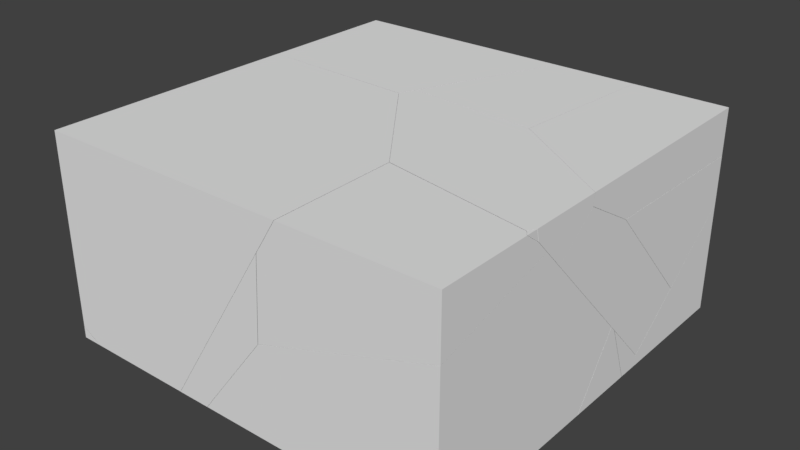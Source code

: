 # Source: wall_pieces.blend  (saved by Blender 2.77.0; exported with 4.5.12 LTS)
import bpy
from mathutils import Matrix  # noqa: F401  (used for matrix-valued properties, if any)

bpy.ops.wm.read_factory_settings(use_empty=True)
scene = bpy.context.scene
scene.name = 'Scene'

# ---- collections
col_collection_1 = bpy.data.collections.new('Collection 1'); scene.collection.children.link(col_collection_1)
col_collection_1.hide_render = True
col_collection_1.hide_viewport = True
col_collection_2 = bpy.data.collections.new('Collection 2'); scene.collection.children.link(col_collection_2)

# ---- world
world_world = bpy.data.worlds.new('World'); scene.world = world_world
world_world.color = (0.05088, 0.05088, 0.05088)
world_world.use_sun_shadow = False
world_world.sun_shadow_jitter_overblur = 0.0
world_world.cycles.sampling_method = 'MANUAL'

# ---- meshes
me_cube_001 = bpy.data.meshes.new('Cube.001')
me_cube_001.from_pydata([(-1.0, -1.0, -1.0), (-1.0, -1.0, 1.0), (-1.0, 1.0, -1.0), (-1.0, 1.0, 1.0), (1.0, -1.0, -1.0), (1.0, -1.0, 1.0), (1.0, 1.0, -1.0), (1.0, 1.0, 1.0)], [], [(1, 3, 2, 0), (3, 7, 6, 2), (7, 5, 4, 6), (5, 1, 0, 4), (0, 2, 6, 4), (5, 7, 3, 1)])
me_cube_001.use_remesh_preserve_volume = False
me_cube_001.use_remesh_preserve_attributes = False
me_cube_001.use_mirror_vertex_groups = False
me_cube_001.update()
me_mesh_021 = bpy.data.meshes.new('Mesh.021')
me_mesh_021.from_pydata([(-0.3337, -0.7639, 0.4377), (0.7722, -1.33, 0.4515), (0.7722, 0.3503, 0.421), (0.7722, -0.3567, -0.5971), (-0.2414, 0.3504, 0.4168), (-0.4313, -0.5657, 0.2771), (-0.1131, 0.1057, -0.6189), (-0.4111, 0.3504, 0.1843), (-0.4556, 0.3376, 0.125), (-0.1184, 0.12, -0.6099), (-0.4549, 0.3504, 0.1241), (-0.3443, 0.3504, -0.1142), (-0.1849, 0.3504, -0.4574), (0.7722, 0.3504, -0.04014), (0.7722, -1.33, 0.4515), (0.7722, 0.3503, 0.421), (-0.2414, 0.3504, 0.4168), (0.7722, -0.3567, -0.5971), (-0.4111, 0.3504, 0.1843), (-0.4549, 0.3504, 0.1241), (-0.3443, 0.3504, -0.1142), (-0.1849, 0.3504, -0.4574), (0.7722, 0.3504, -0.04014)], [], [(21, 13, 17, 6, 9), (2, 0, 14), (16, 0, 2), (6, 0, 5), (18, 8, 0, 16), (8, 5, 0), (6, 5, 8, 9), (19, 8, 18), (9, 8, 20, 21), (20, 8, 19), (0, 6, 17, 14), (3, 22, 15, 1), (15, 22, 12, 11, 10, 7, 4)])
_k = set([(1, 3), (1, 15), (2, 14), (2, 16), (3, 22), (4, 7), (4, 15), (7, 10), (10, 11), (11, 12), (12, 22), (13, 17), (13, 21), (14, 17), (16, 18), (18, 19), (19, 20), (20, 21)])
me_mesh_021.attributes.new('sharp_edge', 'BOOLEAN', 'EDGE').data.foreach_set('value', [ (min(e.vertices), max(e.vertices)) in _k for e in me_mesh_021.edges])
me_mesh_021.use_remesh_preserve_volume = False
me_mesh_021.use_remesh_preserve_attributes = False
me_mesh_021.use_mirror_vertex_groups = False
me_mesh_021.update()
me_mesh_020 = bpy.data.meshes.new('Mesh.020')
me_mesh_020.from_pydata([(-0.3, -0.3433, 0.9465), (-0.7433, -0.3021, 0.7003), (0.7939, -1.478, 0.7375), (0.7939, -1.07, 1.06), (-0.7278, -0.2557, 0.6825), (-0.8273, -0.7485, 0.2943), (0.7939, -1.055, 1.05), (-0.3129, 0.02599, 0.7331), (-0.3207, 0.64, -0.6269), (-0.3652, 0.4084, -0.8289), (-0.4168, 0.2308, -0.8289), (-0.5316, -0.04317, -0.5152), (0.7939, -0.5409, 0.7477), (-0.411, 0.2239, 0.5722), (-0.3185, 0.6453, -0.6218), (-0.0118, 0.855, -0.3228), (-0.05809, 0.8791, -0.324), (-0.2752, 0.6934, -0.5651), (0.7939, 0.434, -0.3032), (-0.09157, 0.8964, -0.325), (0.7939, -0.1155, -0.7088), (0.1542, 0.1209, -0.8289), (0.7939, -0.1008, -0.7244), (0.7939, -1.478, 0.7375), (0.7939, -1.07, 1.06), (0.7939, -1.055, 1.05), (-0.3652, 0.4084, -0.8289), (-0.4168, 0.2308, -0.8289), (0.7939, -0.1008, -0.7244), (0.7939, -0.1155, -0.7088), (0.1542, 0.1209, -0.8289), (0.7939, 0.434, -0.3032), (0.7939, -0.5409, 0.7477)], [], [(27, 30, 28, 29, 11), (4, 1, 0), (25, 7, 0, 24), (4, 0, 7), (8, 1, 4), (5, 1, 8, 26, 27, 11), (32, 7, 25), (13, 4, 7), (8, 4, 14), (16, 13, 7, 15), (14, 4, 13, 17), (19, 13, 16), (17, 13, 19), (8, 14, 17, 19, 16, 15, 31, 28, 30, 26), (5, 23, 24, 0, 1), (2, 20, 22, 18, 12, 6, 3), (9, 21, 10), (29, 23, 5, 11), (32, 31, 15, 7)])
_k = set([(2, 3), (2, 20), (3, 6), (6, 12), (9, 10), (9, 21), (10, 21), (12, 18), (18, 22), (20, 22), (23, 24), (23, 29), (24, 25), (25, 32), (26, 27), (26, 30), (27, 30), (28, 29), (28, 31), (31, 32)])
me_mesh_020.attributes.new('sharp_edge', 'BOOLEAN', 'EDGE').data.foreach_set('value', [ (min(e.vertices), max(e.vertices)) in _k for e in me_mesh_020.edges])
me_mesh_020.use_remesh_preserve_volume = False
me_mesh_020.use_remesh_preserve_attributes = False
me_mesh_020.use_mirror_vertex_groups = False
me_mesh_020.update()
me_mesh_019 = bpy.data.meshes.new('Mesh.019')
me_mesh_019.from_pydata([(0.2911, 0.6557, 0.3506), (0.5874, 0.6417, 0.326), (0.5204, 0.6557, 0.3297), (-0.09624, 0.6557, 0.3857), (-0.3106, 0.08075, 0.5033), (0.2931, -0.7407, 0.5886), (0.9252, 0.4233, -0.41), (0.9199, 0.424, -0.4117), (0.395, 0.6557, 0.2086), (0.6112, -0.261, 0.4776), (-0.6041, -0.7041, 0.6631), (-0.4936, -0.4097, 0.6031), (0.9297, 0.4108, -0.4178), (-0.08805, 0.5528, -0.7497), (-0.3019, 0.6546, -0.4611), (-0.2996, 0.6557, -0.4536), (0.7008, 0.1579, -0.7169), (-0.6069, -0.7116, 0.6645), (0.1213, -0.7751, 0.6095), (0.6775, 0.1604, -0.7251), (-0.5516, -0.8074, 0.5387), (-0.6232, -0.7331, 0.6352), (-0.6017, -0.7554, 0.6062), (-0.5028, -0.1268, -0.498), (-0.04599, 0.2035, -0.9221), (0.1139, 0.2224, -0.9221), (-0.6148, -0.6801, 0.3319), (-0.6719, -0.5646, 0.1442), (-0.6552, -0.2368, -0.3563), (-0.01861, 0.2957, -0.9221), (0.5204, 0.6557, 0.3297), (0.2911, 0.6557, 0.3506), (-0.09624, 0.6557, 0.3857), (0.395, 0.6557, 0.2086), (-0.2996, 0.6557, -0.4536), (-0.04599, 0.2035, -0.9221), (-0.01861, 0.2957, -0.9221), (0.1139, 0.2224, -0.9221)], [], [(31, 1, 30), (1, 31, 32, 4, 5), (30, 1, 6, 7, 33), (1, 5, 9), (10, 5, 4, 11), (6, 1, 9, 12), (33, 7, 13, 14, 34), (7, 6, 12, 16, 19, 37, 36, 13), (17, 18, 5, 10), (16, 5, 18, 19), (20, 18, 17, 21, 22), (18, 23, 35, 37, 19), (23, 18, 20, 26, 27, 28), (21, 27, 26, 22), (11, 14, 28, 27, 21, 17, 10), (22, 26, 20), (32, 34, 14, 11, 4), (13, 36, 35, 23, 28, 14), (15, 3, 0, 2, 8), (12, 9, 5, 16), (24, 29, 25)])
_k = set([(0, 2), (0, 3), (2, 8), (3, 15), (8, 15), (24, 25), (24, 29), (25, 29), (30, 31), (30, 33), (31, 32), (32, 34), (33, 34), (35, 36), (35, 37), (36, 37)])
me_mesh_019.attributes.new('sharp_edge', 'BOOLEAN', 'EDGE').data.foreach_set('value', [ (min(e.vertices), max(e.vertices)) in _k for e in me_mesh_019.edges])
me_mesh_019.use_remesh_preserve_volume = False
me_mesh_019.use_remesh_preserve_attributes = False
me_mesh_019.use_mirror_vertex_groups = False
me_mesh_019.update()
me_mesh_018 = bpy.data.meshes.new('Mesh.018')
me_mesh_018.from_pydata([(0.3859, -0.2797, 0.7651), (0.3706, -0.3249, 0.7835), (0.7939, 0.6168, -0.5448), (0.2112, 0.6843, -0.7458), (0.0472, 0.665, -0.7458), (0.2247, -0.3122, 0.7857), (0.287, -0.7713, 0.3775), (0.583, -0.06612, -0.4318), (0.698, 0.2081, -0.7458), (0.7497, 0.3862, -0.7458), (-0.4586, -0.3405, 0.7059), (-0.5624, 0.2244, -0.1797), (-0.5789, -0.09777, 0.3118), (-0.5212, -0.2143, 0.501), (-0.4525, -0.3495, 0.7105), (-0.4561, -0.3454, 0.7139), (-0.1263, -0.7152, 0.4023), (-0.5577, -0.003876, -0.2652), (-0.6258, 0.0644, -0.1608), (-0.04547, 0.3512, -0.7458), (0.03391, 0.6202, -0.7458), (0.2112, 0.6843, -0.7458), (0.0472, 0.665, -0.7458), (0.698, 0.2081, -0.7458), (0.7497, 0.3862, -0.7458), (-0.04547, 0.3512, -0.7458), (0.03391, 0.6202, -0.7458)], [], [(2, 0, 1), (17, 25, 23, 7), (1, 0, 5), (2, 1, 6, 7, 23, 24), (14, 1, 5, 15), (15, 5, 0, 10), (10, 0, 2, 21, 22, 11, 12, 13), (16, 17, 7, 6), (13, 17, 16, 14, 15, 10), (12, 18, 17, 13), (11, 18, 12), (25, 17, 26), (8, 19, 20, 4, 3, 9), (2, 24, 21), (22, 26, 17, 18, 11), (1, 14, 16, 6)])
_k = set([(3, 4), (3, 9), (4, 20), (8, 9), (8, 19), (19, 20), (21, 22), (21, 24), (22, 26), (23, 24), (23, 25), (25, 26)])
me_mesh_018.attributes.new('sharp_edge', 'BOOLEAN', 'EDGE').data.foreach_set('value', [ (min(e.vertices), max(e.vertices)) in _k for e in me_mesh_018.edges])
me_mesh_018.use_remesh_preserve_volume = False
me_mesh_018.use_remesh_preserve_attributes = False
me_mesh_018.use_mirror_vertex_groups = False
me_mesh_018.update()
me_mesh_017 = bpy.data.meshes.new('Mesh.017')
me_mesh_017.from_pydata([(0.2798, 0.8205, -0.3523), (0.3379, 0.8085, -0.3556), (0.07425, 0.8205, -0.3338), (0.3385, 0.8205, -0.3563), (-0.7435, -0.2472, -0.07813), (-0.3453, 0.8205, -0.2959), (0.3614, -0.09752, -0.2035), (-0.8277, -0.4719, -0.03228), (0.5514, 0.8205, -0.0633), (0.4593, -0.2953, -0.04285), (-0.1195, -0.6105, -0.07227), (-0.8557, -0.5463, -0.017), (0.5202, -0.6341, 0.3943), (0.02881, -0.6228, -0.07525), (0.04377, -0.5777, -0.09254), (-0.7988, -0.554, 0.2283), (0.517, -0.671, 0.3943), (0.4714, -0.6646, 0.1712), (0.6456, 0.8205, 0.3943), (-0.7607, -0.5591, 0.3943), (-0.1781, 0.8205, 0.3943), (0.07425, 0.8205, -0.3338), (0.2798, 0.8205, -0.3523), (0.3385, 0.8205, -0.3563), (-0.3453, 0.8205, -0.2959), (0.5514, 0.8205, -0.0633), (0.5202, -0.6341, 0.3943), (0.517, -0.671, 0.3943), (0.6456, 0.8205, 0.3943), (-0.1781, 0.8205, 0.3943), (-0.7607, -0.5591, 0.3943)], [], [(22, 1, 21), (23, 1, 22), (25, 9, 1, 23), (17, 13, 6, 9), (9, 6, 1), (6, 14, 10, 11, 7), (28, 26, 9, 25), (30, 15, 11, 10, 17, 27), (27, 17, 9, 26), (13, 14, 6), (14, 13, 10), (13, 17, 10), (29, 18, 8, 3, 0, 2, 5), (30, 20, 24, 4, 15), (18, 29, 19, 16, 12), (15, 4, 7, 11), (1, 6, 7, 4, 24, 21)])
_k = set([(0, 2), (0, 3), (2, 5), (3, 8), (5, 29), (8, 18), (12, 16), (12, 18), (16, 19), (19, 29), (20, 24), (20, 30), (21, 22), (21, 24), (22, 23), (23, 25), (25, 28), (26, 27), (26, 28), (27, 30)])
me_mesh_017.attributes.new('sharp_edge', 'BOOLEAN', 'EDGE').data.foreach_set('value', [ (min(e.vertices), max(e.vertices)) in _k for e in me_mesh_017.edges])
me_mesh_017.use_remesh_preserve_volume = False
me_mesh_017.use_remesh_preserve_attributes = False
me_mesh_017.use_mirror_vertex_groups = False
me_mesh_017.update()
me_mesh_016 = bpy.data.meshes.new('Mesh.016')
me_mesh_016.from_pydata([(1.276, -0.3535, 0.1516), (0.5879, 0.1216, 0.2494), (1.276, -0.3433, 0.2494), (1.276, -0.3548, 0.1392), (0.1805, 0.3715, 0.02641), (0.2263, 0.3656, 0.2494), (1.276, -0.3628, 0.1329), (-0.2634, 0.4133, -0.22), (0.1884, 0.369, 0.2494), (-0.3472, -0.0334, -0.626), (-0.4152, 0.4268, -0.2175), (0.1735, 0.3703, 0.2494), (1.276, -0.7626, -0.1833), (-1.133, 0.4879, -0.09801), (0.06426, 0.3798, 0.2494), (-1.148, 0.4899, -0.1618), (-0.6446, 0.007189, -0.6085), (-1.091, 0.482, 0.08561), (-1.053, 0.4767, 0.2494), (-1.091, 0.3936, -0.289), (-1.143, 0.4468, -0.2195), (-1.164, 0.469, -0.1905), (-0.7605, 0.0229, -0.6015), (-0.2106, -0.8838, 0.2494), (1.276, -1.064, 0.1369), (-1.12, 0.3181, 0.2494), (1.234, -1.162, 0.2494), (1.276, -1.091, 0.2494), (0.5879, 0.1216, 0.2494), (1.276, -0.3433, 0.2494), (1.276, -0.3535, 0.1516), (0.2263, 0.3656, 0.2494), (1.276, -0.3548, 0.1392), (1.276, -0.3628, 0.1329), (0.1884, 0.369, 0.2494), (0.1735, 0.3703, 0.2494), (1.276, -0.7626, -0.1833), (0.06426, 0.3798, 0.2494), (-1.053, 0.4767, 0.2494), (-0.2106, -0.8838, 0.2494), (-1.12, 0.3181, 0.2494), (1.234, -1.162, 0.2494), (1.276, -1.091, 0.2494), (1.276, -1.064, 0.1369)], [], [(30, 28, 29), (32, 4, 31, 28, 30), (33, 7, 4, 32), (31, 4, 7, 34), (41, 39, 22, 16, 9, 36, 43), (34, 7, 10, 35), (33, 36, 9, 7), (13, 37, 35, 10, 15), (37, 13, 17, 38), (15, 10, 19, 20, 21), (19, 10, 16, 22), (40, 20, 19, 22, 39), (2, 42, 24, 12, 6, 3, 0), (42, 2, 1, 5, 8, 11, 14, 18, 25, 23, 26), (20, 40, 21), (41, 43, 27), (17, 40, 38), (40, 17, 13, 15, 21), (16, 10, 7, 9)])
_k = set([(0, 2), (0, 3), (1, 2), (1, 5), (3, 6), (5, 8), (6, 12), (8, 11), (11, 14), (12, 24), (14, 18), (18, 25), (23, 25), (23, 26), (24, 42), (26, 42), (27, 41), (27, 43), (28, 29), (28, 31), (29, 30), (30, 32), (31, 34), (32, 33), (33, 36), (34, 35), (35, 37), (36, 43), (37, 38), (38, 40), (39, 40), (39, 41)])
me_mesh_016.attributes.new('sharp_edge', 'BOOLEAN', 'EDGE').data.foreach_set('value', [ (min(e.vertices), max(e.vertices)) in _k for e in me_mesh_016.edges])
me_mesh_016.use_remesh_preserve_volume = False
me_mesh_016.use_remesh_preserve_attributes = False
me_mesh_016.use_mirror_vertex_groups = False
me_mesh_016.update()
me_mesh_015 = bpy.data.meshes.new('Mesh.015')
me_mesh_015.from_pydata([(0.5086, -1.158, 0.06606), (-0.5965, -0.07914, -0.2517), (0.5086, -0.6442, -0.2368), (0.5086, -1.174, 0.07522), (-0.5842, -0.4472, -0.03805), (-0.539, -0.4542, 0.1851), (-0.5041, 1.038, -0.2722), (0.5086, 1.038, -0.2682), (0.5086, -1.162, 0.1851), (-0.4168, 0.9679, 0.1851), (-0.4108, 1.038, 0.1851), (0.5086, 1.038, 0.1851), (0.5086, -0.6442, -0.2368), (0.5086, -1.158, 0.06606), (0.5086, -1.174, 0.07522), (-0.5041, 1.038, -0.2722), (0.5086, 1.038, -0.2682), (0.5086, -1.162, 0.1851), (-0.539, -0.4542, 0.1851), (-0.4168, 0.9679, 0.1851), (-0.4108, 1.038, 0.1851)], [], [(13, 1, 12), (14, 4, 1, 13), (19, 1, 4, 18), (14, 17, 18, 4), (15, 1, 19, 20), (10, 11, 16, 6), (8, 11, 10, 9, 5), (11, 8, 3, 0, 2, 16), (1, 15, 7, 12)])
_k = set([(0, 2), (0, 3), (2, 16), (3, 8), (5, 8), (5, 9), (6, 10), (6, 16), (7, 12), (7, 15), (9, 10), (12, 13), (13, 14), (14, 17), (15, 20), (17, 18), (18, 19), (19, 20)])
me_mesh_015.attributes.new('sharp_edge', 'BOOLEAN', 'EDGE').data.foreach_set('value', [ (min(e.vertices), max(e.vertices)) in _k for e in me_mesh_015.edges])
me_mesh_015.use_remesh_preserve_volume = False
me_mesh_015.use_remesh_preserve_attributes = False
me_mesh_015.use_mirror_vertex_groups = False
me_mesh_015.update()
me_mesh_014 = bpy.data.meshes.new('Mesh.014')
me_mesh_014.from_pydata([(0.5505, -0.1786, -0.1849), (0.2139, 0.03881, 0.549), (0.3359, -0.1517, -0.2573), (0.3186, 0.05064, 0.3238), (0.4843, 0.05064, -0.03314), (-0.6479, 0.03788, -0.2752), (-0.4625, -0.05023, -0.5254), (0.2143, 0.05064, 0.5481), (0.1572, 0.05064, 0.552), (-0.6747, 0.05064, -0.2391), (-0.4897, 0.05064, -0.4577), (0.4843, 0.05064, -0.03314), (0.3186, 0.05064, 0.3238), (0.2143, 0.05064, 0.5481), (0.1572, 0.05064, 0.552), (-0.6747, 0.05064, -0.2391), (-0.4897, 0.05064, -0.4577)], [], [(0, 1, 2), (12, 1, 0, 11), (2, 1, 5, 6), (13, 1, 12), (1, 14, 15, 5), (14, 1, 13), (4, 16, 9, 8, 7, 3), (6, 10, 11, 0, 2), (15, 10, 6, 5)])
_k = set([(3, 4), (3, 7), (4, 16), (7, 8), (8, 9), (9, 16), (10, 11), (10, 15), (11, 12), (12, 13), (13, 14), (14, 15)])
me_mesh_014.attributes.new('sharp_edge', 'BOOLEAN', 'EDGE').data.foreach_set('value', [ (min(e.vertices), max(e.vertices)) in _k for e in me_mesh_014.edges])
me_mesh_014.use_remesh_preserve_volume = False
me_mesh_014.use_remesh_preserve_attributes = False
me_mesh_014.use_mirror_vertex_groups = False
me_mesh_014.update()
me_mesh_013 = bpy.data.meshes.new('Mesh.013')
me_mesh_013.from_pydata([(-1.605, -0.6359, -0.7414), (-0.5967, -1.114, 0.142), (-1.037, -0.464, 0.1743), (-1.263, -1.114, -0.7414), (-0.7338, 0.8122, 0.6176), (-0.8185, 0.7199, 0.5651), (1.111, -1.114, 0.6972), (1.111, 0.07962, 1.02), (1.068, 0.09697, 1.01), (-1.607, -0.5572, -0.7414), (0.06675, 1.159, 0.08624), (-0.1418, 0.5745, -0.7414), (1.111, 1.146, -0.1121), (1.111, 0.7192, -0.7414), (1.111, -1.114, -0.7414), (1.111, 0.8061, 0.2486), (-1.605, -0.6359, -0.7414), (-1.263, -1.114, -0.7414), (-0.5967, -1.114, 0.142), (1.111, -1.114, 0.6972), (1.111, 0.07962, 1.02), (-0.1418, 0.5745, -0.7414), (-1.607, -0.5572, -0.7414), (1.111, 1.146, -0.1121), (1.111, 0.7192, -0.7414), (1.111, 0.8061, 0.2486)], [], [(22, 5, 4, 10, 21), (5, 22, 16, 2), (18, 2, 16, 17), (23, 24, 21, 10), (13, 14, 3, 0, 9, 11), (19, 14, 13, 12, 25, 20), (3, 14, 19, 1), (6, 7, 8, 4, 5, 2, 18), (7, 15, 8), (10, 4, 8, 15, 23)])
_k = set([(0, 3), (0, 9), (1, 3), (1, 19), (6, 7), (6, 18), (7, 15), (9, 11), (11, 13), (12, 13), (12, 25), (15, 23), (16, 17), (16, 22), (17, 18), (19, 20), (20, 25), (21, 22), (21, 24), (23, 24)])
me_mesh_013.attributes.new('sharp_edge', 'BOOLEAN', 'EDGE').data.foreach_set('value', [ (min(e.vertices), max(e.vertices)) in _k for e in me_mesh_013.edges])
me_mesh_013.use_remesh_preserve_volume = False
me_mesh_013.use_remesh_preserve_attributes = False
me_mesh_013.use_mirror_vertex_groups = False
me_mesh_013.update()
me_mesh_012 = bpy.data.meshes.new('Mesh.012')
me_mesh_012.from_pydata([(-0.5109, 0.2273, -0.634), (0.05742, 0.3999, 0.2829), (0.4952, -0.2464, 0.2501), (-0.1717, -0.2464, -0.634), (0.08849, 0.3585, 0.3313), (0.5424, -0.2464, 1.038), (-0.5009, -0.2464, -0.634), (0.5424, -0.2464, 1.038), (0.4952, -0.2464, 0.2501), (-0.5109, 0.2273, -0.634), (-0.5009, -0.2464, -0.634), (-0.1717, -0.2464, -0.634)], [], [(9, 10, 7, 4, 1), (8, 1, 4, 7), (5, 6, 11, 2), (11, 6, 0), (1, 8, 3, 9)])
_k = set([(0, 6), (0, 11), (2, 5), (2, 11), (3, 8), (3, 9), (5, 6), (7, 8), (7, 10), (9, 10)])
me_mesh_012.attributes.new('sharp_edge', 'BOOLEAN', 'EDGE').data.foreach_set('value', [ (min(e.vertices), max(e.vertices)) in _k for e in me_mesh_012.edges])
me_mesh_012.use_remesh_preserve_volume = False
me_mesh_012.use_remesh_preserve_attributes = False
me_mesh_012.use_mirror_vertex_groups = False
me_mesh_012.update()
me_mesh_011 = bpy.data.meshes.new('Mesh.011')
me_mesh_011.from_pydata([(0.4719, -0.6898, -0.4147), (0.68, -0.106, 0.4121), (1.051, 0.6016, -0.4147), (1.029, 0.5595, -0.3652), (-0.9925, -1.821, -0.4147), (-0.1226, -0.4535, 0.9442), (-0.2029, -0.541, 0.8944), (-0.168, -0.4535, 0.9534), (0.4281, 0.7216, -0.4147), (-1.031, 0.003229, -0.4147), (-0.2324, 0.8484, -0.4147), (-0.1684, 0.8362, -0.4147), (-0.7427, 0.4944, 0.0644), (0.4719, -0.6898, -0.4147), (1.051, 0.6016, -0.4147), (-0.9925, -1.821, -0.4147), (0.4281, 0.7216, -0.4147), (-1.031, 0.003229, -0.4147), (-0.2324, 0.8484, -0.4147), (-0.1684, 0.8362, -0.4147)], [], [(6, 15, 13, 1, 5), (1, 13, 14, 3), (6, 5, 7), (14, 16, 3), (4, 17, 18, 19, 8, 2, 0), (7, 12, 9, 15, 6), (9, 12, 10), (12, 7, 5, 1, 3, 16, 11, 10)])
_k = set([(0, 2), (0, 4), (2, 8), (4, 17), (8, 19), (9, 10), (9, 15), (10, 11), (11, 16), (13, 14), (13, 15), (14, 16), (17, 18), (18, 19)])
me_mesh_011.attributes.new('sharp_edge', 'BOOLEAN', 'EDGE').data.foreach_set('value', [ (min(e.vertices), max(e.vertices)) in _k for e in me_mesh_011.edges])
me_mesh_011.use_remesh_preserve_volume = False
me_mesh_011.use_remesh_preserve_attributes = False
me_mesh_011.use_mirror_vertex_groups = False
me_mesh_011.update()
me_mesh_010 = bpy.data.meshes.new('Mesh.010')
me_mesh_010.from_pydata([(-0.807, 0.683, -0.2789), (-0.6506, 0.8344, -0.1872), (-0.9484, -0.08181, -0.5315), (1.093, 0.1422, 0.1926), (1.137, 0.1248, 0.2021), (1.137, -1.067, -0.12), (-0.7904, 0.7719, -0.2492), (-0.7113, 0.8582, -0.2001), (-0.571, -1.067, -0.6746), (-1.011, -0.4187, -0.6424), (-0.7644, 0.8375, -0.2052), (-0.7462, 0.8583, -0.1931), (-0.756, 0.8583, -0.1911), (-0.5238, -1.067, 0.1149), (-0.3212, -1.067, 0.4395), (-0.3483, 0.1859, 0.4395), (1.137, -1.067, 0.4395), (1.137, -0.1457, 0.4395), (1.095, -0.09075, 0.4395), (1.079, -0.0877, 0.4395), (1.137, 0.007653, 0.3265), (1.137, 0.1248, 0.2021), (1.137, -1.067, -0.12), (-0.571, -1.067, -0.6746), (-0.3212, -1.067, 0.4395), (-0.3483, 0.1859, 0.4395), (-0.5238, -1.067, 0.1149), (1.137, 0.007653, 0.3265), (1.137, -0.1457, 0.4395), (1.095, -0.09075, 0.4395), (1.079, -0.0877, 0.4395)], [], [(12, 15, 30, 3, 1, 7, 11), (1, 0, 6, 7), (7, 6, 10, 11), (11, 10, 12), (2, 0, 1, 3, 21, 22, 23, 9), (16, 24, 13, 8, 5), (16, 28, 29, 19, 25, 24), (15, 12, 10, 6, 0, 2, 9, 26, 14), (4, 27, 28, 16, 5), (20, 18, 17), (3, 30, 18, 20, 21), (26, 9, 23)])
_k = set([(4, 5), (4, 27), (5, 8), (8, 13), (13, 24), (14, 15), (14, 26), (15, 30), (17, 18), (17, 20), (18, 30), (19, 25), (19, 29), (20, 21), (21, 22), (22, 23), (23, 26), (24, 25), (27, 28), (28, 29)])
me_mesh_010.attributes.new('sharp_edge', 'BOOLEAN', 'EDGE').data.foreach_set('value', [ (min(e.vertices), max(e.vertices)) in _k for e in me_mesh_010.edges])
me_mesh_010.use_remesh_preserve_volume = False
me_mesh_010.use_remesh_preserve_attributes = False
me_mesh_010.use_mirror_vertex_groups = False
me_mesh_010.update()
me_mesh_009 = bpy.data.meshes.new('Mesh.009')
me_mesh_009.from_pydata([(-0.8621, -0.8176, -0.2333), (-0.654, -0.2339, 0.5929), (-0.3056, 0.4311, -0.1836), (-0.2834, 0.4733, -0.2333), (0.3889, -0.2474, 0.3949), (0.3889, -0.673, -0.2333), (0.3508, -0.137, 0.2855), (0.3889, -0.1879, 0.3238), (0.3889, 0.02501, -0.2333), (0.02576, 0.3711, -0.2333), (-0.002072, 0.3828, -0.1945), (0.02575, 0.3417, -0.1563), (0.3889, -0.1931, 0.3373), (-0.2393, 0.4649, -0.2333), (0.3889, -0.1931, 0.3373), (0.3889, -0.1879, 0.3238), (0.3889, -0.673, -0.2333), (-0.8621, -0.8176, -0.2333), (-0.2834, 0.4733, -0.2333), (-0.2393, 0.4649, -0.2333), (0.02576, 0.3711, -0.2333), (0.3889, 0.02501, -0.2333), (0.3889, -0.2474, 0.3949)], [], [(17, 1, 2, 18), (6, 15, 21, 20, 10, 11), (15, 6, 14), (20, 13, 10), (8, 16, 0, 3, 19, 9), (10, 13, 18, 2, 11), (16, 8, 7, 12, 4), (1, 22, 14, 6, 11, 2), (5, 22, 1, 17)])
_k = set([(0, 3), (0, 16), (3, 19), (4, 12), (4, 16), (5, 17), (5, 22), (7, 8), (7, 12), (8, 9), (9, 19), (13, 18), (13, 20), (14, 15), (14, 22), (15, 21), (17, 18), (20, 21)])
me_mesh_009.attributes.new('sharp_edge', 'BOOLEAN', 'EDGE').data.foreach_set('value', [ (min(e.vertices), max(e.vertices)) in _k for e in me_mesh_009.edges])
me_mesh_009.use_remesh_preserve_volume = False
me_mesh_009.use_remesh_preserve_attributes = False
me_mesh_009.use_mirror_vertex_groups = False
me_mesh_009.update()
me_mesh_008 = bpy.data.meshes.new('Mesh.008')
me_mesh_008.from_pydata([(-0.04401, -0.1105, 0.2068), (0.1277, -0.1603, -0.08973), (0.1277, -0.3625, 0.4392), (-0.2318, 0.1664, -0.04882), (-0.2594, 0.2071, -0.08664), (-0.231, 0.1952, -0.1261), (0.1277, -0.1463, -0.1261), (0.1277, 0.07322, -0.02327), (0.1277, 0.06834, -0.1261), (0.1277, 0.06939, -0.01919), (0.1277, 0.06834, -0.1261), (-0.231, 0.1952, -0.1261), (0.1277, 0.06939, -0.01919), (0.1277, 0.07322, -0.02327), (0.1277, -0.3625, 0.4392), (0.1277, -0.1603, -0.08973), (0.1277, -0.1463, -0.1261)], [], [(0, 15, 14), (15, 0, 3, 4, 11, 6), (4, 13, 10, 11), (3, 12, 13, 4), (16, 8, 7, 9, 2, 1), (5, 8, 16), (14, 12, 3, 0)])
_k = set([(1, 2), (1, 16), (2, 9), (5, 8), (5, 16), (6, 11), (6, 15), (7, 8), (7, 9), (10, 11), (10, 13), (12, 13), (12, 14), (14, 15)])
me_mesh_008.attributes.new('sharp_edge', 'BOOLEAN', 'EDGE').data.foreach_set('value', [ (min(e.vertices), max(e.vertices)) in _k for e in me_mesh_008.edges])
me_mesh_008.use_remesh_preserve_volume = False
me_mesh_008.use_remesh_preserve_attributes = False
me_mesh_008.use_mirror_vertex_groups = False
me_mesh_008.update()
me_mesh_007 = bpy.data.meshes.new('Mesh.007')
me_mesh_007.from_pydata([(0.925, -0.7784, -0.06565), (0.2996, -0.5622, -0.168), (0.925, -0.7829, -0.168), (0.925, 0.464, 0.9138), (-0.9672, 0.464, 0.0883), (-0.1664, -0.3043, -0.168), (-1.006, 0.464, 0.07139), (-0.9099, 0.1078, -0.168), (-0.9505, 0.464, -0.168), (0.925, 0.464, -0.168), (0.2996, -0.5622, -0.168), (0.925, -0.7829, -0.168), (0.925, -0.7784, -0.06565), (0.925, 0.464, 0.9138), (-0.9672, 0.464, 0.0883), (-1.006, 0.464, 0.07139), (-0.9099, 0.1078, -0.168), (-0.1664, -0.3043, -0.168), (-0.9505, 0.464, -0.168)], [], [(12, 10, 11), (17, 14, 15, 16), (16, 15, 18), (13, 9, 8, 6, 4), (2, 9, 13, 0), (8, 9, 2, 1, 5, 7), (3, 14, 17, 10, 12)])
_k = set([(0, 2), (0, 13), (1, 2), (1, 5), (3, 12), (3, 14), (4, 6), (4, 13), (5, 7), (6, 8), (7, 8), (10, 11), (10, 17), (11, 12), (14, 15), (15, 18), (16, 17), (16, 18)])
me_mesh_007.attributes.new('sharp_edge', 'BOOLEAN', 'EDGE').data.foreach_set('value', [ (min(e.vertices), max(e.vertices)) in _k for e in me_mesh_007.edges])
me_mesh_007.use_remesh_preserve_volume = False
me_mesh_007.use_remesh_preserve_attributes = False
me_mesh_007.use_mirror_vertex_groups = False
me_mesh_007.update()
me_mesh_005 = bpy.data.meshes.new('Mesh.005')
me_mesh_005.from_pydata([(-1.289, -0.485, 0.6842), (0.5293, 0.6162, 0.1478), (-1.289, 0.6162, 0.6817), (0.1733, -0.4394, 0.2539), (0.5923, 0.6162, 0.1293), (-1.289, -0.5151, 0.6816), (0.2419, -0.5074, 0.15), (0.5964, 0.6162, 0.1245), (-1.189, -1.341, -0.3297), (-1.289, -1.37, -0.3297), (0.7424, 0.6162, -0.04792), (-0.04638, -0.9982, -0.3297), (0.7989, 0.004847, -0.3297), (0.7672, 0.6162, -0.07731), (0.7519, -0.1538, -0.3297), (0.8741, 0.2593, -0.3297), (0.7781, 0.6162, -0.0902), (0.8331, 0.6162, -0.3297), (-1.289, 0.6162, -0.3297), (0.5293, 0.6162, 0.1478), (-1.289, 0.6162, 0.6817), (-1.289, -0.485, 0.6842), (0.5923, 0.6162, 0.1293), (0.5964, 0.6162, 0.1245), (-1.289, -0.5151, 0.6816), (-1.289, -1.37, -0.3297), (-1.189, -1.341, -0.3297), (0.7424, 0.6162, -0.04792), (-0.04638, -0.9982, -0.3297), (0.7672, 0.6162, -0.07731), (0.7519, -0.1538, -0.3297), (0.7989, 0.004847, -0.3297), (0.7781, 0.6162, -0.0902), (0.8741, 0.2593, -0.3297), (0.8331, 0.6162, -0.3297)], [], [(21, 19, 20), (24, 3, 22, 19, 21), (24, 6, 3), (22, 3, 6, 23), (26, 6, 24, 25), (23, 6, 27), (28, 6, 26), (31, 29, 27, 6, 30), (30, 6, 28), (33, 32, 29, 31), (32, 33, 34), (2, 18, 9, 5, 0), (17, 18, 2, 1, 4, 7, 10, 13, 16), (9, 18, 17, 15, 12, 14, 11, 8)])
_k = set([(0, 2), (0, 5), (1, 2), (1, 4), (4, 7), (5, 9), (7, 10), (8, 9), (8, 11), (10, 13), (11, 14), (12, 14), (12, 15), (13, 16), (15, 17), (16, 17), (19, 20), (19, 22), (20, 21), (21, 24), (22, 23), (23, 27), (24, 25), (25, 26), (26, 28), (27, 29), (28, 30), (29, 32), (30, 31), (31, 33), (32, 34), (33, 34)])
me_mesh_005.attributes.new('sharp_edge', 'BOOLEAN', 'EDGE').data.foreach_set('value', [ (min(e.vertices), max(e.vertices)) in _k for e in me_mesh_005.edges])
me_mesh_005.use_remesh_preserve_volume = False
me_mesh_005.use_remesh_preserve_attributes = False
me_mesh_005.use_mirror_vertex_groups = False
me_mesh_005.update()
me_mesh_004 = bpy.data.meshes.new('Mesh.004')
me_mesh_004.from_pydata([(-0.9951, 1.237, 1.054), (0.4669, 1.642, -0.3612), (0.6077, 1.157, 1.054), (0.5357, 1.574, -0.4658), (-0.9951, 1.566, 0.06585), (1.518, -0.04583, 1.054), (-0.9951, 0.7098, -0.9463), (1.544, -1.258, 1.054), (0.2458, 1.081, -0.9463), (1.545, -1.301, 1.054), (0.2966, -1.301, -0.9463), (-0.9951, -1.157, -0.9463), (-0.7891, -1.301, -0.9463), (-0.9951, -1.301, -0.829), (-0.9951, -1.301, 1.054), (0.6077, 1.157, 1.054), (1.518, -0.04583, 1.054), (-0.9951, 1.237, 1.054), (-0.9951, 1.566, 0.06585), (1.545, -1.301, 1.054), (0.2966, -1.301, -0.9463), (0.2458, 1.081, -0.9463), (-0.9951, -1.157, -0.9463), (-0.7891, -1.301, -0.9463), (-0.9951, -1.301, -0.829), (-0.9951, 0.7098, -0.9463), (1.544, -1.258, 1.054)], [], [(21, 3, 26, 19, 20), (15, 3, 1), (18, 1, 3), (16, 3, 15), (1, 18, 17, 15), (26, 3, 16), (22, 23, 24), (14, 0, 4, 25, 11, 13), (9, 14, 13, 12, 10), (0, 14, 9, 7, 5, 2), (11, 25, 8, 10, 12), (3, 21, 6, 18)])
_k = set([(0, 2), (0, 4), (2, 5), (4, 25), (5, 7), (6, 18), (6, 21), (7, 9), (8, 10), (8, 25), (9, 10), (11, 12), (11, 13), (12, 13), (15, 16), (15, 17), (16, 26), (17, 18), (19, 20), (19, 26), (20, 21), (22, 23), (22, 24), (23, 24)])
me_mesh_004.attributes.new('sharp_edge', 'BOOLEAN', 'EDGE').data.foreach_set('value', [ (min(e.vertices), max(e.vertices)) in _k for e in me_mesh_004.edges])
me_mesh_004.use_remesh_preserve_volume = False
me_mesh_004.use_remesh_preserve_attributes = False
me_mesh_004.use_mirror_vertex_groups = False
me_mesh_004.update()
me_mesh_002 = bpy.data.meshes.new('Mesh.002')
me_mesh_002.from_pydata([(-0.05005, -0.03527, 0.08617), (0.1502, -0.03527, -0.02872), (-0.05005, 0.1058, -0.02872), (-0.05005, -0.03527, -0.02872), (-0.05005, 0.1058, -0.02872), (-0.05005, -0.03527, 0.08617), (0.1502, -0.03527, -0.02872)], [], [(5, 6, 4), (2, 3, 0), (1, 3, 2), (0, 3, 1)])
_k = set([(0, 1), (0, 2), (1, 2), (4, 5), (4, 6), (5, 6)])
me_mesh_002.attributes.new('sharp_edge', 'BOOLEAN', 'EDGE').data.foreach_set('value', [ (min(e.vertices), max(e.vertices)) in _k for e in me_mesh_002.edges])
me_mesh_002.use_remesh_preserve_volume = False
me_mesh_002.use_remesh_preserve_attributes = False
me_mesh_002.use_mirror_vertex_groups = False
me_mesh_002.update()
me_mesh_001 = bpy.data.meshes.new('Mesh.001')
me_mesh_001.from_pydata([(0.7006, -0.8893, 0.6153), (0.5624, -0.4076, -0.7988), (0.9815, 0.6478, -0.923), (1.354, 0.6478, 0.6153), (-0.8996, -0.4817, -0.3687), (-0.8996, -0.8124, 0.6153), (-0.8996, 0.6478, -0.3708), (-0.8996, 0.6478, 0.6153), (0.9815, 0.6478, -0.923), (1.354, 0.6478, 0.6153), (0.7006, -0.8893, 0.6153), (-0.8996, -0.8124, 0.6153), (-0.8996, -0.4817, -0.3687), (-0.8996, 0.6478, -0.3708)], [], [(1, 12, 13, 8), (8, 9, 10, 1), (11, 7, 6, 4), (3, 7, 11, 0), (7, 3, 2, 6), (12, 1, 10, 5)])
_k = set([(0, 3), (0, 11), (2, 3), (2, 6), (4, 6), (4, 11), (5, 10), (5, 12), (8, 9), (8, 13), (9, 10), (12, 13)])
me_mesh_001.attributes.new('sharp_edge', 'BOOLEAN', 'EDGE').data.foreach_set('value', [ (min(e.vertices), max(e.vertices)) in _k for e in me_mesh_001.edges])
me_mesh_001.use_remesh_preserve_volume = False
me_mesh_001.use_remesh_preserve_attributes = False
me_mesh_001.use_mirror_vertex_groups = False
me_mesh_001.update()
me_mesh = bpy.data.meshes.new('Mesh')
me_mesh.from_pydata([(0.009992, 0.06624, -0.08027), (-0.02998, -0.02683, 0.02676), (0.009992, 0.04033, 0.02676), (0.009992, -0.07974, 0.02676), (0.009992, 0.04033, 0.02676), (0.009992, 0.06624, -0.08027), (0.009992, -0.07974, 0.02676), (-0.02998, -0.02683, 0.02676)], [], [(5, 7, 4), (7, 5, 6), (2, 3, 0), (3, 2, 1)])
_k = set([(0, 2), (0, 3), (1, 2), (1, 3), (4, 5), (4, 7), (5, 6), (6, 7)])
me_mesh.attributes.new('sharp_edge', 'BOOLEAN', 'EDGE').data.foreach_set('value', [ (min(e.vertices), max(e.vertices)) in _k for e in me_mesh.edges])
me_mesh.use_remesh_preserve_volume = False
me_mesh.use_remesh_preserve_attributes = False
me_mesh.use_mirror_vertex_groups = False
me_mesh.update()

# ---- objects
ob_cube = bpy.data.objects.new('Cube', me_cube_001)
ob_cube_cell_006_cell_007 = bpy.data.objects.new('Cube_cell.006_cell.007', me_mesh_021)
ob_cube_cell_006_cell_006 = bpy.data.objects.new('Cube_cell.006_cell.006', me_mesh_020)
ob_cube_cell_006_cell_005 = bpy.data.objects.new('Cube_cell.006_cell.005', me_mesh_019)
ob_cube_cell_006_cell_004 = bpy.data.objects.new('Cube_cell.006_cell.004', me_mesh_018)
ob_cube_cell_006_cell_003 = bpy.data.objects.new('Cube_cell.006_cell.003', me_mesh_017)
ob_cube_cell_006_cell_002 = bpy.data.objects.new('Cube_cell.006_cell.002', me_mesh_016)
ob_cube_cell_006_cell_001 = bpy.data.objects.new('Cube_cell.006_cell.001', me_mesh_015)
ob_cube_cell_006_cell = bpy.data.objects.new('Cube_cell.006_cell', me_mesh_014)
ob_cube_cell_003_cell_006 = bpy.data.objects.new('Cube_cell.003_cell.006', me_mesh_013)
ob_cube_cell_003_cell_005 = bpy.data.objects.new('Cube_cell.003_cell.005', me_mesh_012)
ob_cube_cell_003_cell_004 = bpy.data.objects.new('Cube_cell.003_cell.004', me_mesh_011)
ob_cube_cell_003_cell_003 = bpy.data.objects.new('Cube_cell.003_cell.003', me_mesh_010)
ob_cube_cell_003_cell_002 = bpy.data.objects.new('Cube_cell.003_cell.002', me_mesh_009)
ob_cube_cell_003_cell_001 = bpy.data.objects.new('Cube_cell.003_cell.001', me_mesh_008)
ob_cube_cell_007 = bpy.data.objects.new('Cube_cell.007', me_mesh_007)
ob_cube_cell_005 = bpy.data.objects.new('Cube_cell.005', me_mesh_005)
ob_cube_cell_004 = bpy.data.objects.new('Cube_cell.004', me_mesh_004)
ob_cube_cell_002 = bpy.data.objects.new('Cube_cell.002', me_mesh_002)
ob_cube_cell_001 = bpy.data.objects.new('Cube_cell.001', me_mesh_001)
ob_cube_cell = bpy.data.objects.new('Cube_cell', me_mesh)

# ---- transforms, parenting, visibility, modifiers, constraints
ob_cube.location = (0.0, 0.0, 0.0)
ob_cube.scale = (2.0, 2.0, 1.0)
ob_cube.lineart.crease_threshold = 0.0
ob_cube_cell_006_cell_007.location = (1.228, 1.65, 0.1241)
ob_cube_cell_006_cell_007.lineart.crease_threshold = 0.0
ob_cube_cell_006_cell_006.location = (1.206, 0.8574, -0.1711)
ob_cube_cell_006_cell_006.lineart.crease_threshold = 0.0
ob_cube_cell_006_cell_005.location = (0.1834, 1.344, -0.07786)
ob_cube_cell_006_cell_005.lineart.crease_threshold = 0.0
ob_cube_cell_006_cell_004.location = (0.0895, 0.8804, -0.2542)
ob_cube_cell_006_cell_004.lineart.crease_threshold = 0.0
ob_cube_cell_006_cell_003.location = (0.4329, 1.179, 0.6057)
ob_cube_cell_006_cell_003.lineart.crease_threshold = 0.0
ob_cube_cell_006_cell_002.location = (0.7243, 0.1412, 0.7506)
ob_cube_cell_006_cell_002.lineart.crease_threshold = 0.0
ob_cube_cell_006_cell_001.location = (1.491, 0.9622, 0.8149)
ob_cube_cell_006_cell_001.lineart.crease_threshold = 0.0
ob_cube_cell_006_cell.location = (0.5572, 1.949, -0.3007)
ob_cube_cell_006_cell.lineart.crease_threshold = 0.0
ob_cube_cell_003_cell_006.location = (0.8887, -0.8858, -0.2586)
ob_cube_cell_003_cell_006.lineart.crease_threshold = 0.0
ob_cube_cell_003_cell_005.location = (-0.2051, -1.754, -0.366)
ob_cube_cell_003_cell_005.lineart.crease_threshold = 0.0
ob_cube_cell_003_cell_004.location = (0.2746, 0.3806, -0.5853)
ob_cube_cell_003_cell_004.lineart.crease_threshold = 0.0
ob_cube_cell_003_cell_003.location = (0.8634, -0.9325, 0.5605)
ob_cube_cell_003_cell_003.lineart.crease_threshold = 0.0
ob_cube_cell_003_cell_002.location = (1.611, 0.5085, -0.7667)
ob_cube_cell_003_cell_002.lineart.crease_threshold = 0.0
ob_cube_cell_003_cell_001.location = (1.872, 0.6829, -0.8739)
ob_cube_cell_003_cell_001.lineart.crease_threshold = 0.0
ob_cube_cell_007.location = (1.075, 1.536, -0.832)
ob_cube_cell_007.lineart.crease_threshold = 0.0
ob_cube_cell_005.location = (-0.7113, 1.384, -0.6703)
ob_cube_cell_005.lineart.crease_threshold = 0.0
ob_cube_cell_004.location = (-1.005, -0.6989, -0.05366)
ob_cube_cell_004.lineart.crease_threshold = 0.0
ob_cube_cell_002.location = (-1.95, -1.965, -0.9713)
ob_cube_cell_002.lineart.crease_threshold = 0.0
ob_cube_cell_001.location = (-1.1, 1.352, 0.3847)
ob_cube_cell_001.lineart.crease_threshold = 0.0
ob_cube_cell.location = (1.99, -0.9941, 0.9732)
ob_cube_cell.lineart.crease_threshold = 0.0

# ---- collection membership
col_collection_1.objects.link(ob_cube)
col_collection_2.objects.link(ob_cube_cell_006_cell_007)
col_collection_2.objects.link(ob_cube_cell_006_cell_006)
col_collection_2.objects.link(ob_cube_cell_006_cell_005)
col_collection_2.objects.link(ob_cube_cell_006_cell_004)
col_collection_2.objects.link(ob_cube_cell_006_cell_003)
col_collection_2.objects.link(ob_cube_cell_006_cell_002)
col_collection_2.objects.link(ob_cube_cell_006_cell_001)
col_collection_2.objects.link(ob_cube_cell_006_cell)
col_collection_2.objects.link(ob_cube_cell_003_cell_006)
col_collection_2.objects.link(ob_cube_cell_003_cell_005)
col_collection_2.objects.link(ob_cube_cell_003_cell_004)
col_collection_2.objects.link(ob_cube_cell_003_cell_003)
col_collection_2.objects.link(ob_cube_cell_003_cell_002)
col_collection_2.objects.link(ob_cube_cell_003_cell_001)
col_collection_2.objects.link(ob_cube_cell_007)
col_collection_2.objects.link(ob_cube_cell_005)
col_collection_2.objects.link(ob_cube_cell_004)
col_collection_2.objects.link(ob_cube_cell_002)
col_collection_2.objects.link(ob_cube_cell_001)
col_collection_2.objects.link(ob_cube_cell)

# ---- scene / render settings (as saved in the file)
scene.frame_start = 1; scene.frame_end = 250; scene.frame_set(1)
scene.render.engine = 'BLENDER_EEVEE_NEXT'
scene.render.resolution_percentage = 50
scene.render.dither_intensity = 0.0
scene.cycles.use_denoising = False
scene.cycles.samples = 128
scene.cycles.sampling_pattern = 'TABULATED_SOBOL'
scene.cycles.light_sampling_threshold = 0.0
scene.cycles.use_adaptive_sampling = False
scene.cycles.use_light_tree = False
scene.cycles.blur_glossy = 0.0
scene.cycles.sample_clamp_indirect = 0.0
scene.view_settings.view_transform = 'Standard'
bpy.context.view_layer.update()

# ---- added for rendering (the .blend has no active camera and no usable light): camera, sun
cam_auto = bpy.data.cameras.new('AutoCamera')
cam_auto.lens = 50.0
cam_auto.sensor_width = 36.0
cam_auto.clip_end = 1000.0
ob_auto_camera = bpy.data.objects.new('AutoCamera', cam_auto)
scene.collection.objects.link(ob_auto_camera)
ob_auto_camera.location = (5.55135, -6.66162, 4.44108)
ob_auto_camera.rotation_euler = (1.09748, -7.21219e-08, 0.694738)
scene.camera = ob_auto_camera
light_auto_sun = bpy.data.lights.new('AutoSun', 'SUN')
light_auto_sun.energy = 3.0
light_auto_sun.angle = 0.0523599
ob_auto_sun = bpy.data.objects.new('AutoSun', light_auto_sun)
scene.collection.objects.link(ob_auto_sun)
ob_auto_sun.rotation_euler = (0.872665, 0.174533, 0.523599)
bpy.context.view_layer.update()
